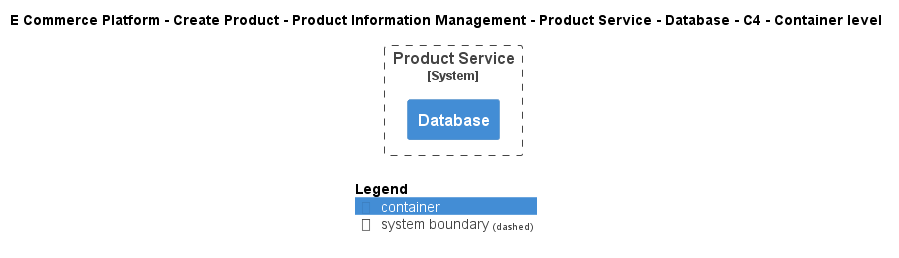

The diagram above was rendered by PlantUML. Its source (embedded in the PNG):
@startuml
!include ..\..\..\..\..\..\..\.c4s\C4_Container.puml

AddElementTag("c4interflow:lifecycle:new", $bgColor=green, $fontColor=#ffffff, $borderColor=green, $shadowing="False")
AddElementTag("c4interflow:lifecycle:changed", $bgColor=orange, $fontColor=#ffffff, $borderColor=orange, $shadowing="False")
AddElementTag("c4interflow:lifecycle:removed", $bgColor=red, $fontColor=#ffffff, $borderColor=red, $shadowing="False")

AddRelTag("c4interflow:lifecycle:new", $textColor=green, $lineColor=green)
AddRelTag("c4interflow:lifecycle:changed", $textColor=orange, $lineColor=orange)
AddRelTag("c4interflow:lifecycle:removed", $textColor=red, $lineColor=red)

SHOW_PERSON_PORTRAIT()
LAYOUT_TOP_DOWN()

skinparam linetype polyline

title E Commerce Platform - Create Product - Product Information Management - Product Service - Database - C4 - Container level


System_Boundary(ECommercePlatform.CreateProduct.ProductInformationManagement.SoftwareSystems.ProductService, "Product Service") {
    Container(ECommercePlatform.CreateProduct.ProductInformationManagement.SoftwareSystems.ProductService.Containers.Database, "Database", "", "")
}



SHOW_LEGEND()
@enduml